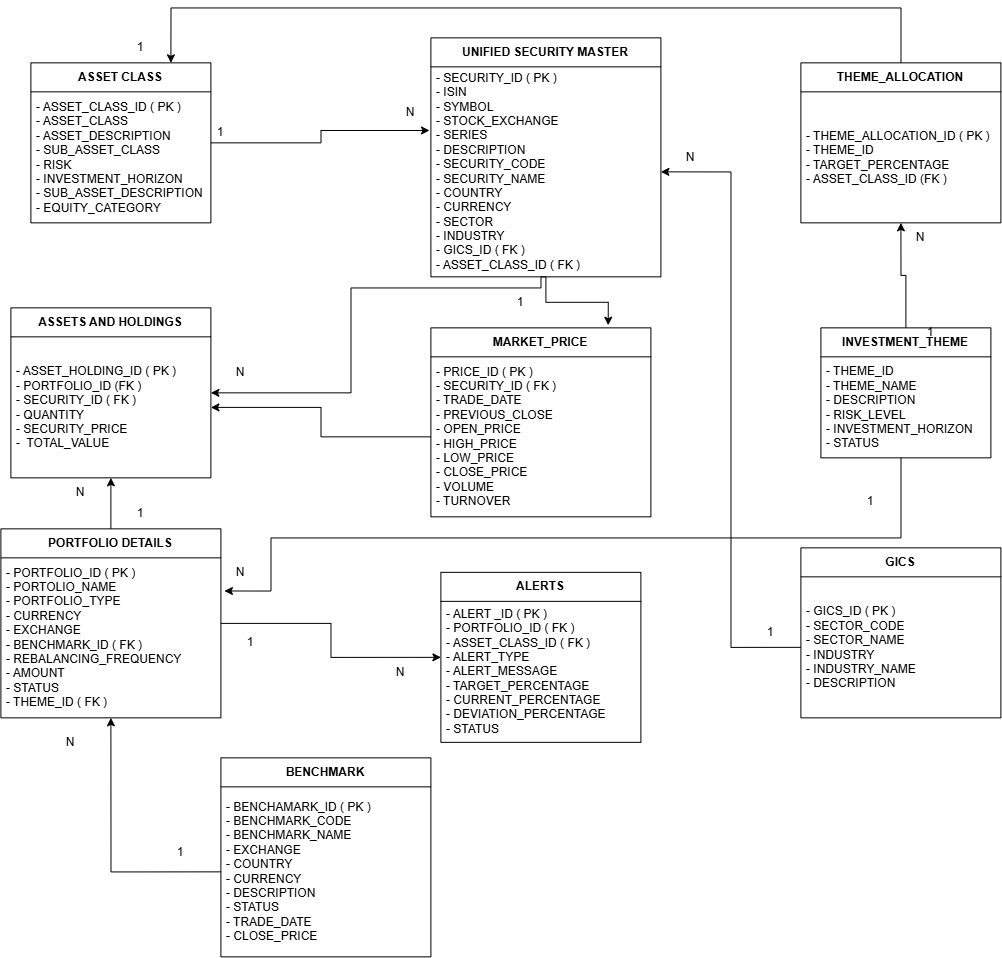

The diagram above was exported from draw.io. Its source (the exported page's mxGraphModel, read from the mxfile embedded in the PNG):
<mxGraphModel dx="1549" dy="913" grid="1" gridSize="10" guides="1" tooltips="1" connect="1" arrows="1" fold="1" page="1" pageScale="1" pageWidth="1390" pageHeight="980" math="0" shadow="0">
  <root>
    <mxCell id="0" />
    <mxCell id="1" parent="0" />
    <mxCell id="RbzOvag0V84tEy0LYiAp-30" edge="1" parent="1" source="RbzOvag0V84tEy0LYiAp-2" style="edgeStyle=orthogonalEdgeStyle;rounded=0;orthogonalLoop=1;jettySize=auto;html=1;exitX=0.5;exitY=1;exitDx=0;exitDy=0;entryX=1;entryY=0.5;entryDx=0;entryDy=0;" target="RbzOvag0V84tEy0LYiAp-16">
      <mxGeometry relative="1" as="geometry">
        <Array as="points">
          <mxPoint x="670.09" y="300.09" />
          <mxPoint x="480.09" y="300.09" />
          <mxPoint x="480.09" y="405" />
        </Array>
      </mxGeometry>
    </mxCell>
    <mxCell id="RbzOvag0V84tEy0LYiAp-2" parent="1" style="swimlane;fontStyle=1;align=center;verticalAlign=middle;childLayout=stackLayout;horizontal=1;startSize=29;horizontalStack=0;resizeParent=1;resizeParentMax=0;resizeLast=0;collapsible=0;marginBottom=0;html=1;whiteSpace=wrap;" value="UNIFIED SECURITY MASTER" vertex="1">
      <mxGeometry height="239" width="230" x="560" y="50" as="geometry" />
    </mxCell>
    <mxCell id="RbzOvag0V84tEy0LYiAp-3" parent="RbzOvag0V84tEy0LYiAp-2" style="text;html=1;strokeColor=none;fillColor=none;align=left;verticalAlign=middle;spacingLeft=4;spacingRight=4;overflow=hidden;rotatable=0;points=[[0,0.5],[1,0.5]];portConstraint=eastwest;whiteSpace=wrap;" value="&lt;div&gt;-&amp;nbsp;&lt;span style=&quot;background-color: transparent; color: light-dark(rgb(0, 0, 0), rgb(255, 255, 255));&quot;&gt;SECURITY_ID ( PK )&amp;nbsp;&lt;/span&gt;&lt;/div&gt;&lt;div&gt;&lt;span style=&quot;background-color: transparent; color: light-dark(rgb(0, 0, 0), rgb(255, 255, 255));&quot;&gt;- ISIN&amp;nbsp;&lt;/span&gt;&lt;/div&gt;&lt;div&gt;&lt;span style=&quot;background-color: transparent; color: light-dark(rgb(0, 0, 0), rgb(255, 255, 255));&quot;&gt;- SYMBOL&lt;/span&gt;&lt;/div&gt;- STOCK_EXCHANGE&lt;div&gt;- SERIES&lt;/div&gt;&lt;div&gt;- DESCRIPTION&lt;/div&gt;&lt;div&gt;- SECURITY_CODE&lt;/div&gt;&lt;div&gt;- SECURITY_NAME&lt;/div&gt;&lt;div&gt;- COUNTRY&lt;/div&gt;&lt;div&gt;- CURRENCY&lt;/div&gt;&lt;div&gt;- SECTOR&lt;/div&gt;&lt;div&gt;- INDUSTRY&lt;/div&gt;&lt;div&gt;- GICS_ID ( FK )&lt;/div&gt;&lt;div&gt;- ASSET_CLASS_ID ( FK )&lt;/div&gt;" vertex="1">
      <mxGeometry height="210" width="230" y="29" as="geometry" />
    </mxCell>
    <mxCell id="RbzOvag0V84tEy0LYiAp-6" parent="1" style="swimlane;fontStyle=1;align=center;verticalAlign=middle;childLayout=stackLayout;horizontal=1;startSize=29;horizontalStack=0;resizeParent=1;resizeParentMax=0;resizeLast=0;collapsible=0;marginBottom=0;html=1;whiteSpace=wrap;" value="ASSET CLASS" vertex="1">
      <mxGeometry height="160" width="180" x="160" y="75" as="geometry" />
    </mxCell>
    <mxCell id="RbzOvag0V84tEy0LYiAp-7" parent="RbzOvag0V84tEy0LYiAp-6" style="text;html=1;strokeColor=none;fillColor=none;align=left;verticalAlign=middle;spacingLeft=4;spacingRight=4;overflow=hidden;rotatable=0;points=[[0,0.5],[1,0.5]];portConstraint=eastwest;whiteSpace=wrap;" value="- ASSET_CLASS_ID ( PK )&lt;div&gt;- ASSET_CLASS&lt;/div&gt;&lt;div&gt;- ASSET_DESCRIPTION&lt;/div&gt;&lt;div&gt;- SUB_ASSET_CLASS&lt;/div&gt;&lt;div&gt;- RISK&lt;/div&gt;&lt;div&gt;- INVESTMENT_HORIZON&lt;/div&gt;&lt;div&gt;- SUB_ASSET_DESCRIPTION&lt;/div&gt;&lt;div&gt;- EQUITY_CATEGORY&lt;/div&gt;" vertex="1">
      <mxGeometry height="131" width="180" y="29" as="geometry" />
    </mxCell>
    <mxCell id="RbzOvag0V84tEy0LYiAp-70" edge="1" parent="1" source="RbzOvag0V84tEy0LYiAp-8" style="edgeStyle=orthogonalEdgeStyle;rounded=0;orthogonalLoop=1;jettySize=auto;html=1;exitX=0.5;exitY=0;exitDx=0;exitDy=0;entryX=0.5;entryY=1;entryDx=0;entryDy=0;" target="RbzOvag0V84tEy0LYiAp-10">
      <mxGeometry relative="1" as="geometry" />
    </mxCell>
    <mxCell id="RbzOvag0V84tEy0LYiAp-8" parent="1" style="swimlane;fontStyle=1;align=center;verticalAlign=middle;childLayout=stackLayout;horizontal=1;startSize=29;horizontalStack=0;resizeParent=1;resizeParentMax=0;resizeLast=0;collapsible=0;marginBottom=0;html=1;whiteSpace=wrap;" value="INVESTMENT_THEME" vertex="1">
      <mxGeometry height="130" width="170" x="950" y="340" as="geometry" />
    </mxCell>
    <mxCell id="RbzOvag0V84tEy0LYiAp-9" parent="RbzOvag0V84tEy0LYiAp-8" style="text;html=1;strokeColor=none;fillColor=none;align=left;verticalAlign=middle;spacingLeft=4;spacingRight=4;overflow=hidden;rotatable=0;points=[[0,0.5],[1,0.5]];portConstraint=eastwest;whiteSpace=wrap;" value="&lt;div&gt;- THEME_ID&lt;/div&gt;&lt;div&gt;- THEME_NAME&lt;/div&gt;&lt;div&gt;- DESCRIPTION&lt;/div&gt;&lt;div&gt;- RISK_LEVEL&lt;/div&gt;&lt;div&gt;- INVESTMENT_HORIZON&lt;/div&gt;&lt;div&gt;- STATUS&lt;/div&gt;" vertex="1">
      <mxGeometry height="101" width="170" y="29" as="geometry" />
    </mxCell>
    <mxCell id="kSAvJgd8q9YsyysN-lOI-1" edge="1" parent="1" source="RbzOvag0V84tEy0LYiAp-10" style="edgeStyle=orthogonalEdgeStyle;rounded=0;orthogonalLoop=1;jettySize=auto;html=1;entryX=1;entryY=1;entryDx=0;entryDy=0;" target="RbzOvag0V84tEy0LYiAp-73">
      <mxGeometry relative="1" as="geometry">
        <Array as="points">
          <mxPoint x="1030" y="20" />
          <mxPoint x="300" y="20" />
        </Array>
      </mxGeometry>
    </mxCell>
    <mxCell id="RbzOvag0V84tEy0LYiAp-10" parent="1" style="swimlane;fontStyle=1;align=center;verticalAlign=middle;childLayout=stackLayout;horizontal=1;startSize=29;horizontalStack=0;resizeParent=1;resizeParentMax=0;resizeLast=0;collapsible=0;marginBottom=0;html=1;whiteSpace=wrap;" value="THEME_ALLOCATION" vertex="1">
      <mxGeometry height="160" width="200" x="930" y="75" as="geometry" />
    </mxCell>
    <mxCell id="RbzOvag0V84tEy0LYiAp-11" parent="RbzOvag0V84tEy0LYiAp-10" style="text;html=1;strokeColor=none;fillColor=none;align=left;verticalAlign=middle;spacingLeft=4;spacingRight=4;overflow=hidden;rotatable=0;points=[[0,0.5],[1,0.5]];portConstraint=eastwest;whiteSpace=wrap;" value="- THEME_ALLOCATION_ID ( PK )&lt;div&gt;- THEME_ID&lt;/div&gt;&lt;div&gt;- TARGET_PERCENTAGE&lt;/div&gt;&lt;div&gt;- ASSET_CLASS_ID (FK )&lt;/div&gt;" vertex="1">
      <mxGeometry height="131" width="200" y="29" as="geometry" />
    </mxCell>
    <mxCell id="RbzOvag0V84tEy0LYiAp-12" parent="1" style="swimlane;fontStyle=1;align=center;verticalAlign=middle;childLayout=stackLayout;horizontal=1;startSize=29;horizontalStack=0;resizeParent=1;resizeParentMax=0;resizeLast=0;collapsible=0;marginBottom=0;html=1;whiteSpace=wrap;" value="MARKET_PRICE" vertex="1">
      <mxGeometry height="189" width="220" x="560" y="340" as="geometry" />
    </mxCell>
    <mxCell id="RbzOvag0V84tEy0LYiAp-13" parent="RbzOvag0V84tEy0LYiAp-12" style="text;html=1;strokeColor=none;fillColor=none;align=left;verticalAlign=middle;spacingLeft=4;spacingRight=4;overflow=hidden;rotatable=0;points=[[0,0.5],[1,0.5]];portConstraint=eastwest;whiteSpace=wrap;" value="&lt;div&gt;- PRICE_ID ( PK )&lt;/div&gt;&lt;div&gt;- SECURITY_ID ( FK )&lt;/div&gt;&lt;div&gt;- TRADE_DATE&lt;/div&gt;&lt;div&gt;- PREVIOUS_CLOSE&lt;/div&gt;&lt;div&gt;- OPEN_PRICE&lt;/div&gt;&lt;div&gt;- HIGH_PRICE&lt;/div&gt;&lt;div&gt;- LOW_PRICE&lt;/div&gt;&lt;div&gt;- CLOSE_PRICE&lt;/div&gt;&lt;div&gt;- VOLUME&lt;/div&gt;&lt;div&gt;- TURNOVER&lt;/div&gt;" vertex="1">
      <mxGeometry height="160" width="220" y="29" as="geometry" />
    </mxCell>
    <mxCell id="RbzOvag0V84tEy0LYiAp-46" edge="1" parent="1" source="RbzOvag0V84tEy0LYiAp-14" style="edgeStyle=orthogonalEdgeStyle;rounded=0;orthogonalLoop=1;jettySize=auto;html=1;exitX=0.5;exitY=0;exitDx=0;exitDy=0;entryX=0.5;entryY=1;entryDx=0;entryDy=0;" target="RbzOvag0V84tEy0LYiAp-16">
      <mxGeometry relative="1" as="geometry" />
    </mxCell>
    <mxCell id="RbzOvag0V84tEy0LYiAp-51" edge="1" parent="1" source="RbzOvag0V84tEy0LYiAp-14" style="edgeStyle=orthogonalEdgeStyle;rounded=0;orthogonalLoop=1;jettySize=auto;html=1;entryX=0;entryY=0.5;entryDx=0;entryDy=0;" target="RbzOvag0V84tEy0LYiAp-20">
      <mxGeometry relative="1" as="geometry" />
    </mxCell>
    <mxCell id="RbzOvag0V84tEy0LYiAp-14" parent="1" style="swimlane;fontStyle=1;align=center;verticalAlign=middle;childLayout=stackLayout;horizontal=1;startSize=29;horizontalStack=0;resizeParent=1;resizeParentMax=0;resizeLast=0;collapsible=0;marginBottom=0;html=1;whiteSpace=wrap;" value="PORTFOLIO DETAILS" vertex="1">
      <mxGeometry height="189" width="220" x="130" y="541" as="geometry" />
    </mxCell>
    <mxCell id="RbzOvag0V84tEy0LYiAp-15" parent="RbzOvag0V84tEy0LYiAp-14" style="text;html=1;strokeColor=none;fillColor=none;align=left;verticalAlign=middle;spacingLeft=4;spacingRight=4;overflow=hidden;rotatable=0;points=[[0,0.5],[1,0.5]];portConstraint=eastwest;whiteSpace=wrap;" value="&lt;div&gt;- PORTFOLIO_ID ( PK )&lt;/div&gt;&lt;div&gt;- PORTOLIO_NAME&lt;/div&gt;&lt;div&gt;- PORTFOLIO_TYPE&lt;/div&gt;&lt;div&gt;- CURRENCY&lt;/div&gt;&lt;div&gt;- EXCHANGE&lt;/div&gt;&lt;div&gt;- BENCHMARK_ID ( FK )&lt;/div&gt;&lt;div&gt;- REBALANCING_FREQUENCY&lt;/div&gt;&lt;div&gt;- AMOUNT&lt;/div&gt;&lt;div&gt;- STATUS&lt;/div&gt;&lt;div&gt;- THEME_ID ( FK )&lt;/div&gt;" vertex="1">
      <mxGeometry height="160" width="220" y="29" as="geometry" />
    </mxCell>
    <mxCell id="RbzOvag0V84tEy0LYiAp-16" parent="1" style="swimlane;fontStyle=1;align=center;verticalAlign=middle;childLayout=stackLayout;horizontal=1;startSize=29;horizontalStack=0;resizeParent=1;resizeParentMax=0;resizeLast=0;collapsible=0;marginBottom=0;html=1;whiteSpace=wrap;" value="ASSETS AND HOLDINGS" vertex="1">
      <mxGeometry height="170" width="200" x="140" y="320" as="geometry" />
    </mxCell>
    <mxCell id="RbzOvag0V84tEy0LYiAp-17" parent="RbzOvag0V84tEy0LYiAp-16" style="text;html=1;strokeColor=none;fillColor=none;align=left;verticalAlign=middle;spacingLeft=4;spacingRight=4;overflow=hidden;rotatable=0;points=[[0,0.5],[1,0.5]];portConstraint=eastwest;whiteSpace=wrap;" value="&lt;div&gt;- ASSET_HOLDING_ID ( PK )&lt;/div&gt;&lt;div&gt;- PORTFOLIO_ID (FK )&lt;/div&gt;&lt;div&gt;- SECURITY_ID ( FK )&lt;/div&gt;&lt;div&gt;- QUANTITY&lt;/div&gt;&lt;div&gt;&lt;span style=&quot;background-color: transparent; color: light-dark(rgb(0, 0, 0), rgb(255, 255, 255));&quot;&gt;- SECURITY_PRICE&lt;/span&gt;&lt;/div&gt;&lt;div&gt;&lt;span style=&quot;background-color: transparent; color: light-dark(rgb(0, 0, 0), rgb(255, 255, 255));&quot;&gt;-&amp;nbsp; TOTAL_VALUE&lt;/span&gt;&lt;/div&gt;" vertex="1">
      <mxGeometry height="141" width="200" y="29" as="geometry" />
    </mxCell>
    <mxCell id="RbzOvag0V84tEy0LYiAp-20" parent="1" style="swimlane;fontStyle=1;align=center;verticalAlign=middle;childLayout=stackLayout;horizontal=1;startSize=29;horizontalStack=0;resizeParent=1;resizeParentMax=0;resizeLast=0;collapsible=0;marginBottom=0;html=1;whiteSpace=wrap;" value="ALERTS" vertex="1">
      <mxGeometry height="170" width="200" x="570" y="584.5" as="geometry" />
    </mxCell>
    <mxCell id="RbzOvag0V84tEy0LYiAp-21" parent="RbzOvag0V84tEy0LYiAp-20" style="text;html=1;strokeColor=none;fillColor=none;align=left;verticalAlign=middle;spacingLeft=4;spacingRight=4;overflow=hidden;rotatable=0;points=[[0,0.5],[1,0.5]];portConstraint=eastwest;whiteSpace=wrap;" value="- ALERT _ID ( PK )&lt;div&gt;- PORTFOLIO_ID ( FK )&lt;/div&gt;&lt;div&gt;- ASSET_CLASS_ID ( FK )&lt;/div&gt;&lt;div&gt;- ALERT_TYPE&lt;/div&gt;&lt;div&gt;- ALERT_MESSAGE&lt;/div&gt;&lt;div&gt;- TARGET_PERCENTAGE&lt;/div&gt;&lt;div&gt;- CURRENT_PERCENTAGE&lt;/div&gt;&lt;div&gt;- DEVIATION_PERCENTAGE&lt;/div&gt;&lt;div&gt;- STATUS&lt;/div&gt;" vertex="1">
      <mxGeometry height="141" width="200" y="29" as="geometry" />
    </mxCell>
    <mxCell id="RbzOvag0V84tEy0LYiAp-37" parent="1" style="swimlane;fontStyle=1;align=center;verticalAlign=middle;childLayout=stackLayout;horizontal=1;startSize=29;horizontalStack=0;resizeParent=1;resizeParentMax=0;resizeLast=0;collapsible=0;marginBottom=0;html=1;whiteSpace=wrap;" value="GICS" vertex="1">
      <mxGeometry height="170" width="200" x="930" y="560" as="geometry" />
    </mxCell>
    <mxCell id="RbzOvag0V84tEy0LYiAp-38" parent="RbzOvag0V84tEy0LYiAp-37" style="text;html=1;strokeColor=none;fillColor=none;align=left;verticalAlign=middle;spacingLeft=4;spacingRight=4;overflow=hidden;rotatable=0;points=[[0,0.5],[1,0.5]];portConstraint=eastwest;whiteSpace=wrap;" value="&lt;div&gt;- GICS_ID ( PK )&lt;/div&gt;&lt;div&gt;- SECTOR_CODE&lt;/div&gt;&lt;div&gt;- SECTOR_NAME&lt;/div&gt;&lt;div&gt;- INDUSTRY&lt;/div&gt;&lt;div&gt;- INDUSTRY_NAME&lt;/div&gt;&lt;div&gt;- DESCRIPTION&lt;/div&gt;" vertex="1">
      <mxGeometry height="141" width="200" y="29" as="geometry" />
    </mxCell>
    <mxCell id="RbzOvag0V84tEy0LYiAp-39" edge="1" parent="1" source="RbzOvag0V84tEy0LYiAp-38" style="edgeStyle=orthogonalEdgeStyle;rounded=0;orthogonalLoop=1;jettySize=auto;html=1;exitX=0;exitY=0.5;exitDx=0;exitDy=0;entryX=1;entryY=0.5;entryDx=0;entryDy=0;" target="RbzOvag0V84tEy0LYiAp-3">
      <mxGeometry relative="1" as="geometry" />
    </mxCell>
    <mxCell id="RbzOvag0V84tEy0LYiAp-40" parent="1" style="swimlane;fontStyle=1;align=center;verticalAlign=middle;childLayout=stackLayout;horizontal=1;startSize=29;horizontalStack=0;resizeParent=1;resizeParentMax=0;resizeLast=0;collapsible=0;marginBottom=0;html=1;whiteSpace=wrap;" value="BENCHMARK" vertex="1">
      <mxGeometry height="199" width="210" x="350" y="770" as="geometry" />
    </mxCell>
    <mxCell id="RbzOvag0V84tEy0LYiAp-41" parent="RbzOvag0V84tEy0LYiAp-40" style="text;html=1;strokeColor=none;fillColor=none;align=left;verticalAlign=middle;spacingLeft=4;spacingRight=4;overflow=hidden;rotatable=0;points=[[0,0.5],[1,0.5]];portConstraint=eastwest;whiteSpace=wrap;" value="&lt;div&gt;- BENCHAMARK_ID ( PK )&lt;/div&gt;&lt;div&gt;- BENCHMARK_CODE&lt;/div&gt;&lt;div&gt;- BENCHMARK_NAME&lt;/div&gt;&lt;div&gt;- EXCHANGE&lt;/div&gt;&lt;div&gt;- COUNTRY&lt;/div&gt;&lt;div&gt;- CURRENCY&lt;/div&gt;&lt;div&gt;- DESCRIPTION&lt;/div&gt;&lt;div&gt;- STATUS&lt;/div&gt;&lt;div&gt;- TRADE_DATE&lt;/div&gt;&lt;div&gt;- CLOSE_PRICE&lt;/div&gt;" vertex="1">
      <mxGeometry height="170" width="210" y="29" as="geometry" />
    </mxCell>
    <mxCell id="RbzOvag0V84tEy0LYiAp-43" edge="1" parent="1" source="RbzOvag0V84tEy0LYiAp-41" style="edgeStyle=orthogonalEdgeStyle;rounded=0;orthogonalLoop=1;jettySize=auto;html=1;exitX=0;exitY=0.5;exitDx=0;exitDy=0;entryX=0.5;entryY=1;entryDx=0;entryDy=0;" target="RbzOvag0V84tEy0LYiAp-14">
      <mxGeometry relative="1" as="geometry" />
    </mxCell>
    <mxCell id="RbzOvag0V84tEy0LYiAp-49" edge="1" parent="1" source="RbzOvag0V84tEy0LYiAp-6" style="edgeStyle=orthogonalEdgeStyle;rounded=0;orthogonalLoop=1;jettySize=auto;html=1;exitX=1;exitY=0.5;exitDx=0;exitDy=0;entryX=-0.006;entryY=0.303;entryDx=0;entryDy=0;entryPerimeter=0;" target="RbzOvag0V84tEy0LYiAp-3">
      <mxGeometry relative="1" as="geometry" />
    </mxCell>
    <mxCell id="RbzOvag0V84tEy0LYiAp-50" edge="1" parent="1" source="RbzOvag0V84tEy0LYiAp-8" style="edgeStyle=orthogonalEdgeStyle;rounded=0;orthogonalLoop=1;jettySize=auto;html=1;entryX=1.016;entryY=0.207;entryDx=0;entryDy=0;entryPerimeter=0;" target="RbzOvag0V84tEy0LYiAp-15">
      <mxGeometry relative="1" as="geometry">
        <Array as="points">
          <mxPoint x="1030.08" y="550" />
          <mxPoint x="400.08" y="550" />
          <mxPoint x="400.08" y="603.08" />
        </Array>
      </mxGeometry>
    </mxCell>
    <mxCell id="RbzOvag0V84tEy0LYiAp-52" parent="1" style="text;html=1;whiteSpace=wrap;strokeColor=none;fillColor=none;align=center;verticalAlign=middle;rounded=0;" value="1" vertex="1">
      <mxGeometry height="30" width="60" x="320" y="130" as="geometry" />
    </mxCell>
    <mxCell id="RbzOvag0V84tEy0LYiAp-53" edge="1" parent="1" source="RbzOvag0V84tEy0LYiAp-52" style="edgeStyle=orthogonalEdgeStyle;rounded=0;orthogonalLoop=1;jettySize=auto;html=1;innerLoopWaypoints=1;exitX=0.5;exitY=1;exitDx=0;exitDy=0;" target="RbzOvag0V84tEy0LYiAp-52">
      <mxGeometry relative="1" as="geometry" />
    </mxCell>
    <mxCell id="RbzOvag0V84tEy0LYiAp-54" parent="1" style="text;html=1;whiteSpace=wrap;strokeColor=none;fillColor=none;align=center;verticalAlign=middle;rounded=0;" value="N" vertex="1">
      <mxGeometry height="30" width="60" x="510" y="110" as="geometry" />
    </mxCell>
    <mxCell id="RbzOvag0V84tEy0LYiAp-56" parent="1" style="text;html=1;whiteSpace=wrap;strokeColor=none;fillColor=none;align=center;verticalAlign=middle;rounded=0;" value="N" vertex="1">
      <mxGeometry height="30" width="60" x="790" y="154.5" as="geometry" />
    </mxCell>
    <mxCell id="RbzOvag0V84tEy0LYiAp-57" parent="1" style="text;html=1;whiteSpace=wrap;strokeColor=none;fillColor=none;align=center;verticalAlign=middle;rounded=0;" value="1" vertex="1">
      <mxGeometry height="30" width="60" x="870" y="630" as="geometry" />
    </mxCell>
    <mxCell id="RbzOvag0V84tEy0LYiAp-62" parent="1" style="text;html=1;whiteSpace=wrap;strokeColor=none;fillColor=none;align=center;verticalAlign=middle;rounded=0;" value="N" vertex="1">
      <mxGeometry height="30" width="60" x="340" y="370" as="geometry" />
    </mxCell>
    <mxCell id="RbzOvag0V84tEy0LYiAp-63" parent="1" style="text;html=1;whiteSpace=wrap;strokeColor=none;fillColor=none;align=center;verticalAlign=middle;rounded=0;" value="1" vertex="1">
      <mxGeometry height="30" width="60" x="620" y="300" as="geometry" />
    </mxCell>
    <mxCell id="RbzOvag0V84tEy0LYiAp-64" parent="1" style="text;html=1;whiteSpace=wrap;strokeColor=none;fillColor=none;align=center;verticalAlign=middle;rounded=0;" value="1" vertex="1">
      <mxGeometry height="30" width="60" x="240" y="511" as="geometry" />
    </mxCell>
    <mxCell id="RbzOvag0V84tEy0LYiAp-67" parent="1" style="text;html=1;whiteSpace=wrap;strokeColor=none;fillColor=none;align=center;verticalAlign=middle;rounded=0;" value="N" vertex="1">
      <mxGeometry height="30" width="60" x="180" y="490" as="geometry" />
    </mxCell>
    <mxCell id="RbzOvag0V84tEy0LYiAp-71" parent="1" style="text;html=1;whiteSpace=wrap;strokeColor=none;fillColor=none;align=center;verticalAlign=middle;rounded=0;" value="N" vertex="1">
      <mxGeometry height="30" width="60" x="1020" y="235" as="geometry" />
    </mxCell>
    <mxCell id="RbzOvag0V84tEy0LYiAp-72" parent="1" style="text;html=1;whiteSpace=wrap;strokeColor=none;fillColor=none;align=center;verticalAlign=middle;rounded=0;" value="1" vertex="1">
      <mxGeometry height="30" width="60" x="1030" y="330" as="geometry" />
    </mxCell>
    <mxCell id="RbzOvag0V84tEy0LYiAp-73" parent="1" style="text;html=1;whiteSpace=wrap;strokeColor=none;fillColor=none;align=center;verticalAlign=middle;rounded=0;" value="1" vertex="1">
      <mxGeometry height="30" width="60" x="240" y="45" as="geometry" />
    </mxCell>
    <mxCell id="RbzOvag0V84tEy0LYiAp-75" parent="1" style="text;html=1;whiteSpace=wrap;strokeColor=none;fillColor=none;align=center;verticalAlign=middle;rounded=0;" value="N" vertex="1">
      <mxGeometry height="30" width="60" x="340" y="570" as="geometry" />
    </mxCell>
    <mxCell id="RbzOvag0V84tEy0LYiAp-76" parent="1" style="text;html=1;whiteSpace=wrap;strokeColor=none;fillColor=none;align=center;verticalAlign=middle;rounded=0;" value="1" vertex="1">
      <mxGeometry height="30" width="60" x="970" y="499" as="geometry" />
    </mxCell>
    <mxCell id="RbzOvag0V84tEy0LYiAp-77" parent="1" style="text;html=1;whiteSpace=wrap;strokeColor=none;fillColor=none;align=center;verticalAlign=middle;rounded=0;" value="1" vertex="1">
      <mxGeometry height="30" width="60" x="280" y="850" as="geometry" />
    </mxCell>
    <mxCell id="RbzOvag0V84tEy0LYiAp-78" parent="1" style="text;html=1;whiteSpace=wrap;strokeColor=none;fillColor=none;align=center;verticalAlign=middle;rounded=0;" value="N" vertex="1">
      <mxGeometry height="30" width="60" x="170" y="740" as="geometry" />
    </mxCell>
    <mxCell id="RbzOvag0V84tEy0LYiAp-79" parent="1" style="text;html=1;whiteSpace=wrap;strokeColor=none;fillColor=none;align=center;verticalAlign=middle;rounded=0;" value="N" vertex="1">
      <mxGeometry height="30" width="60" x="500" y="670" as="geometry" />
    </mxCell>
    <mxCell id="RbzOvag0V84tEy0LYiAp-80" parent="1" style="text;html=1;whiteSpace=wrap;strokeColor=none;fillColor=none;align=center;verticalAlign=middle;rounded=0;" value="1" vertex="1">
      <mxGeometry height="30" width="60" x="350" y="640" as="geometry" />
    </mxCell>
    <mxCell id="RbzOvag0V84tEy0LYiAp-85" edge="1" parent="1" source="RbzOvag0V84tEy0LYiAp-13" style="edgeStyle=orthogonalEdgeStyle;rounded=0;orthogonalLoop=1;jettySize=auto;html=1;exitX=0;exitY=0.5;exitDx=0;exitDy=0;" target="RbzOvag0V84tEy0LYiAp-17">
      <mxGeometry relative="1" as="geometry" />
    </mxCell>
    <mxCell id="irpQUFxtX95uoHx92y00-1" edge="1" parent="1" source="RbzOvag0V84tEy0LYiAp-2" style="edgeStyle=orthogonalEdgeStyle;rounded=0;orthogonalLoop=1;jettySize=auto;html=1;exitX=0.5;exitY=1;exitDx=0;exitDy=0;entryX=0.806;entryY=-0.014;entryDx=0;entryDy=0;entryPerimeter=0;" target="RbzOvag0V84tEy0LYiAp-12">
      <mxGeometry relative="1" as="geometry" />
    </mxCell>
  </root>
</mxGraphModel>